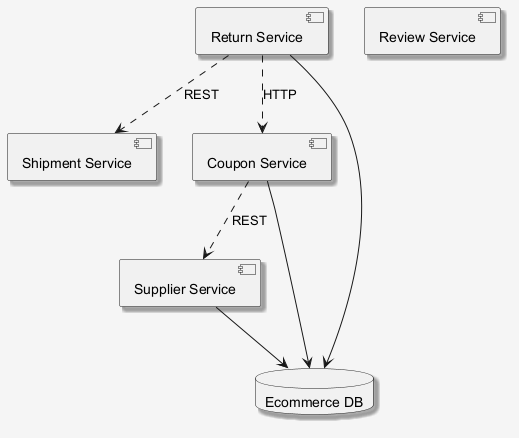

The diagram above was rendered by PlantUML. Its source (embedded in the PNG):
@startuml
skinparam shadowing false
skinparam backgroundColor #F5F5F5
skinparam shadowing true
component "Shipment Service" as C_ShipmentService
component "Coupon Service" as C_CouponService
component "Supplier Service" as C_SupplierService
component "Return Service" as C_ReturnService
component "Review Service" as C_ReviewService
database "Ecommerce DB" as DB_ecommerce
C_CouponService --> DB_ecommerce
C_SupplierService --> DB_ecommerce
C_ReturnService --> DB_ecommerce
C_ReturnService ..> C_ShipmentService : REST
C_ReturnService ..> C_CouponService : HTTP
C_CouponService ..> C_SupplierService : REST
@enduml